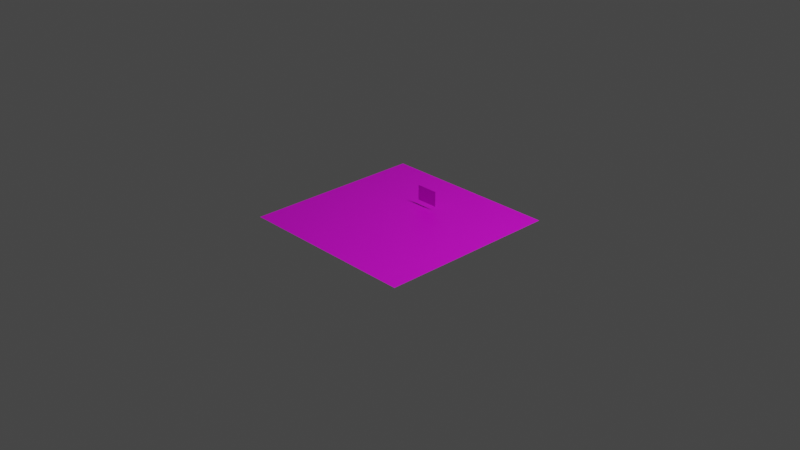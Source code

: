 # Source: marscity.blend  (saved by Blender 2.91.10; exported with 4.5.12 LTS)
import bpy
from mathutils import Matrix  # noqa: F401  (used for matrix-valued properties, if any)

bpy.ops.wm.read_factory_settings(use_empty=True)
scene = bpy.context.scene
scene.name = 'Scene'

# ---- collections
col_collection = bpy.data.collections.new('Collection'); scene.collection.children.link(col_collection)

# ---- images (referenced by path relative to the original .blend; pixels are not part of the script)
import os
ASSET_DIR = os.environ.get("B2B_ASSET_DIR", "")  # directory of the original .blend (textures are referenced by path, not embedded)
HERE = os.path.dirname(os.path.abspath(__file__))  # packed textures are extracted next to this script under _unpacked/

def load_image(name, relpath, width, height, colorspace="sRGB"):
    """Load a texture the original file referenced (path relative to the .blend, or extracted next to this script)."""
    p = next((c for c in (os.path.join(HERE, relpath), os.path.join(ASSET_DIR, relpath)) if relpath and os.path.exists(c)), "")
    if p:
        img = bpy.data.images.load(p, check_existing=True)
        img.name = name
    else:  # same state as the original file: an image datablock whose file is absent (Cycles renders it pink)
        img = bpy.data.images.new(name, width, height)
        img.source = "FILE"
        img.filepath = "//" + (relpath or name)
    img.colorspace_settings.name = colorspace
    return img
img_marscity_tga = load_image('marscity.tga', 'marscity.tga', 1024, 1024, 'sRGB')

# ---- materials (node trees are filled in below, after node groups)
mat_marscity = bpy.data.materials.new('marscity')
mat_marscity.use_transparent_shadow = False

# ---- material node trees
mat_marscity.use_nodes = True; mat_marscity.node_tree.nodes.clear()
_N = mat_marscity.node_tree.nodes; _L = mat_marscity.node_tree.links
n0 = _N.new('ShaderNodeBsdfPrincipled'); n0.name = 'Principled BSDF'; n0.location = (10, 300)
n0.distribution = 'GGX'
n0.subsurface_method = 'BURLEY'
n0.inputs[3].default_value = 1.45
n0.inputs[27].default_value = (0.0, 0.0, 0.0, 1.0)
n0.inputs[28].default_value = 1.0
n1 = _N.new('ShaderNodeOutputMaterial'); n1.name = 'Material Output'; n1.location = (300, 300)
n2 = _N.new('ShaderNodeTexImage'); n2.name = 'Image Texture'; n2.location = (-280, 280)
n2.image = img_marscity_tga
_L.new(n0.outputs[0], n1.inputs[0])
_L.new(n2.outputs[0], n0.inputs[0])
n1.is_active_output = True

# ---- world
world_world = bpy.data.worlds.new('World'); scene.world = world_world
world_world.use_nodes = True; world_world.node_tree.nodes.clear()
_N = world_world.node_tree.nodes; _L = world_world.node_tree.links
n0 = _N.new('ShaderNodeOutputWorld'); n0.name = 'World Output'; n0.location = (300, 300)
n1 = _N.new('ShaderNodeBackground'); n1.name = 'Background'; n1.location = (10, 300)
n1.inputs[0].default_value = (0.05088, 0.05088, 0.05088, 1.0)
_L.new(n1.outputs[0], n0.inputs[0])
n0.is_active_output = True
world_world.color = (0.05088, 0.05088, 0.05088)
world_world.use_sun_shadow = False
world_world.sun_shadow_jitter_overblur = 0.0

# ---- cameras
cam_camera = bpy.data.cameras.new('Camera')
cam_camera.clip_end = 100.0
cam_camera.ortho_scale = 7.314

# ---- lights
light_light = bpy.data.lights.new('Light', 'POINT')
light_light.transmission_factor = 0.0
light_light.energy = 1000.0
light_light.shadow_soft_size = 0.1
light_light.shadow_maximum_resolution = 0.006
light_light.use_absolute_resolution = True

# ---- meshes
me_grid = bpy.data.meshes.new('Grid')
me_grid.from_pydata([(-0.3367, -0.3367, 0.0), (-0.3367, -0.5612, 0.0), (-0.3367, -0.7856, 0.0), (-0.3367, -1.01, 0.0), (-0.1122, 1.01, 0.0), (-0.1122, 0.7856, 0.0), (-0.1122, 0.5612, 0.0), (-0.1122, 0.3367, 0.0), (-0.1122, -0.3367, 0.0), (-0.1122, -0.5612, 0.0), (-0.1122, -0.7856, 0.0), (-0.1122, -1.01, 0.0), (0.1122, 1.01, 0.0), (0.1122, 0.7856, 0.0), (0.1122, 0.5612, 0.0), (0.1122, 0.3367, 0.0), (0.1122, -0.3367, 0.0), (0.1122, -0.5612, 0.0), (0.1122, -0.7856, 0.0), (0.1122, -1.01, 0.0), (0.3367, 1.01, 0.0), (0.3367, 0.7856, 0.0), (0.3367, 0.5612, 0.0), (0.3367, 0.3367, 0.0), (0.3367, -0.3367, 0.0), (0.3367, -0.5612, 0.0), (0.3367, -0.7856, 0.0), (0.3367, -1.01, 0.0), (0.5612, 1.01, 0.0), (0.5612, 0.7856, 0.0), (0.5612, 0.5612, 0.0), (0.5612, 0.3367, 0.0), (0.5612, -0.3367, 0.0), (0.5612, -0.5612, 0.0), (0.5612, -0.7856, 0.0), (0.5612, -1.01, 0.0), (0.7856, 1.01, 0.0), (0.7856, 0.7856, 0.0), (0.7856, 0.5612, 0.0), (0.7856, 0.3367, 0.0), (0.7856, -0.3367, 0.0), (0.7856, -0.5612, 0.0), (0.7856, -0.7856, 0.0), (0.7856, -1.01, 0.0), (1.01, 1.01, 0.0), (1.01, 0.7856, 0.0), (1.01, 0.5612, 0.0), (1.01, 0.3367, 0.0), (-0.3948, -0.1245, 0.04759), (-0.3948, 0.1245, 0.04759), (-0.3948, -0.1245, 0.2173), (-0.3948, 0.1245, 0.2173), (1.01, -0.3367, 0.0), (1.01, -0.5612, 0.0), (1.01, -0.7856, 0.0), (1.01, -1.01, 0.0), (-0.3367, 0.3367, 0.0), (-0.3367, 0.5612, 0.0), (-0.3367, 0.7856, 0.0), (-0.3367, 1.01, 0.0), (-0.5612, -1.01, 0.0), (-0.5612, -0.7856, 0.0), (-0.5612, -0.5612, 0.0), (-0.5612, -0.3367, 0.0), (-0.5612, 0.3367, 0.0), (-0.5612, 0.5612, 0.0), (-0.5612, 0.7856, 0.0), (-0.5612, 1.01, 0.0), (-0.7856, -1.01, 0.0), (-0.7856, -0.7856, 0.0), (-0.7856, -0.5612, 0.0), (-0.7856, -0.3367, 0.0), (-0.7856, 0.3367, 0.0), (-0.7856, 0.5612, 0.0), (-0.7856, 0.7856, 0.0), (-0.7856, 1.01, 0.0), (-1.01, -1.01, 0.0), (-1.01, -0.7856, 0.0), (-1.01, -0.5612, 0.0), (-1.01, -0.3367, 0.0), (-1.01, 0.3367, 0.0), (-1.01, 0.5612, 0.0), (-1.01, 0.7856, 0.0), (-1.01, 1.01, 0.0)], [], [(21, 20, 12, 13), (30, 29, 21, 22), (27, 26, 18, 19), (29, 28, 20, 21), (31, 30, 22, 23), (33, 32, 24, 25), (34, 33, 25, 26), (35, 34, 26, 27), (37, 36, 28, 29), (38, 37, 29, 30), (39, 38, 30, 31), (42, 41, 33, 34), (25, 24, 16, 17), (43, 42, 34, 35), (46, 45, 37, 38), (45, 44, 36, 37), (53, 52, 40, 41), (47, 46, 38, 39), (41, 40, 32, 33), (54, 53, 41, 42), (23, 22, 14, 15), (22, 21, 13, 14), (26, 25, 17, 18), (48, 49, 51, 50), (55, 54, 42, 43), (19, 18, 10, 11), (18, 17, 9, 10), (17, 16, 8, 9), (15, 14, 6, 7), (14, 13, 5, 6), (13, 12, 4, 5), (11, 10, 2, 3), (10, 9, 1, 2), (9, 8, 0, 1), (7, 6, 57, 56), (6, 5, 58, 57), (5, 4, 59, 58), (3, 2, 61, 60), (2, 1, 62, 61), (1, 0, 63, 62), (56, 57, 65, 64), (57, 58, 66, 65), (58, 59, 67, 66), (60, 61, 69, 68), (61, 62, 70, 69), (62, 63, 71, 70), (64, 65, 73, 72), (65, 66, 74, 73), (66, 67, 75, 74), (68, 69, 77, 76), (69, 70, 78, 77), (70, 71, 79, 78), (72, 73, 81, 80), (73, 74, 82, 81), (74, 75, 83, 82)])
_uv = me_grid.uv_layers.new(name='UVMap')
_uv.uv.foreach_set('vector', [0.9606, 0.6475, 0.9905, 0.6475, 0.9905, 0.5908, 0.9606, 0.5908, 0.9306, 0.7041, 0.9606, 0.7041, 0.9606, 0.6475, 0.9306, 0.6475, 0.7211, 0.6475, 0.751, 0.6475, 0.751, 0.5908, 0.7211, 0.5908, 0.9606, 0.7041, 0.9905, 0.7041, 0.9905, 0.6475, 0.9606, 0.6475, 0.9007, 0.7041, 0.9306, 0.7041, 0.9306, 0.6475, 0.9007, 0.6475, 0.781, 0.7041, 0.8109, 0.7041, 0.8109, 0.6475, 0.781, 0.6475, 0.751, 0.7041, 0.781, 0.7041, 0.781, 0.6475, 0.751, 0.6475, 0.7211, 0.7041, 0.751, 0.7041, 0.751, 0.6475, 0.7211, 0.6475, 0.9606, 0.7608, 0.9905, 0.7608, 0.9905, 0.7041, 0.9606, 0.7041, 0.9306, 0.7608, 0.9606, 0.7608, 0.9606, 0.7041, 0.9306, 0.7041, 0.9007, 0.7608, 0.9306, 0.7608, 0.9306, 0.7041, 0.9007, 0.7041, 0.751, 0.7608, 0.781, 0.7608, 0.781, 0.7041, 0.751, 0.7041, 0.781, 0.6475, 0.8109, 0.6475, 0.8109, 0.5908, 0.781, 0.5908, 0.7211, 0.7608, 0.751, 0.7608, 0.751, 0.7041, 0.7211, 0.7041, 0.9306, 0.8174, 0.9606, 0.8174, 0.9606, 0.7608, 0.9306, 0.7608, 0.9606, 0.8174, 0.9905, 0.8174, 0.9905, 0.7608, 0.9606, 0.7608, 0.781, 0.8174, 0.8109, 0.8174, 0.8109, 0.7608, 0.781, 0.7608, 0.9007, 0.8174, 0.9306, 0.8174, 0.9306, 0.7608, 0.9007, 0.7608, 0.781, 0.7608, 0.8109, 0.7608, 0.8109, 0.7041, 0.781, 0.7041, 0.751, 0.8174, 0.781, 0.8174, 0.781, 0.7608, 0.751, 0.7608, 0.9007, 0.6475, 0.9306, 0.6475, 0.9306, 0.5908, 0.9007, 0.5908, 0.9306, 0.6475, 0.9606, 0.6475, 0.9606, 0.5908, 0.9306, 0.5908, 0.751, 0.6475, 0.781, 0.6475, 0.781, 0.5908, 0.751, 0.5908, 0.3016, 0.1378, 0.6938, 0.1362, 0.6936, 0.6719, 0.3029, 0.6678, 0.7211, 0.8174, 0.751, 0.8174, 0.751, 0.7608, 0.7211, 0.7608, 0.7211, 0.5908, 0.751, 0.5908, 0.751, 0.5342, 0.7211, 0.5342, 0.751, 0.5908, 0.781, 0.5908, 0.781, 0.5342, 0.751, 0.5342, 0.781, 0.5908, 0.8109, 0.5908, 0.8109, 0.5342, 0.781, 0.5342, 0.9007, 0.5908, 0.9306, 0.5908, 0.9306, 0.5342, 0.9007, 0.5342, 0.9306, 0.5908, 0.9606, 0.5908, 0.9606, 0.5342, 0.9306, 0.5342, 0.9606, 0.5908, 0.9905, 0.5908, 0.9905, 0.5342, 0.9606, 0.5342, 0.7211, 0.5342, 0.751, 0.5342, 0.751, 0.4775, 0.7211, 0.4775, 0.751, 0.5342, 0.781, 0.5342, 0.781, 0.4775, 0.751, 0.4775, 0.781, 0.5342, 0.8109, 0.5342, 0.8109, 0.4775, 0.781, 0.4775, 0.9007, 0.5342, 0.9306, 0.5342, 0.9306, 0.4775, 0.9007, 0.4775, 0.9306, 0.5342, 0.9606, 0.5342, 0.9606, 0.4775, 0.9306, 0.4775, 0.9606, 0.5342, 0.9905, 0.5342, 0.9905, 0.4775, 0.9606, 0.4775, 0.7211, 0.4775, 0.751, 0.4775, 0.751, 0.4209, 0.7211, 0.4209, 0.751, 0.4775, 0.781, 0.4775, 0.781, 0.4209, 0.751, 0.4209, 0.781, 0.4775, 0.8109, 0.4775, 0.8109, 0.4209, 0.781, 0.4209, 0.9007, 0.4775, 0.9306, 0.4775, 0.9306, 0.4209, 0.9007, 0.4209, 0.9306, 0.4775, 0.9606, 0.4775, 0.9606, 0.4209, 0.9306, 0.4209, 0.9606, 0.4775, 0.9905, 0.4775, 0.9905, 0.4209, 0.9606, 0.4209, 0.7211, 0.4209, 0.751, 0.4209, 0.751, 0.3642, 0.7211, 0.3642, 0.751, 0.4209, 0.781, 0.4209, 0.781, 0.3642, 0.751, 0.3642, 0.781, 0.4209, 0.8109, 0.4209, 0.8109, 0.3642, 0.781, 0.3642, 0.9007, 0.4209, 0.9306, 0.4209, 0.9306, 0.3642, 0.9007, 0.3642, 0.9306, 0.4209, 0.9606, 0.4209, 0.9606, 0.3642, 0.9306, 0.3642, 0.9606, 0.4209, 0.9905, 0.4209, 0.9905, 0.3642, 0.9606, 0.3642, 0.7211, 0.3642, 0.751, 0.3642, 0.751, 0.3076, 0.7211, 0.3076, 0.751, 0.3642, 0.781, 0.3642, 0.781, 0.3076, 0.751, 0.3076, 0.781, 0.3642, 0.8109, 0.3642, 0.8109, 0.3076, 0.781, 0.3076, 0.9007, 0.3642, 0.9306, 0.3642, 0.9306, 0.3076, 0.9007, 0.3076, 0.9306, 0.3642, 0.9606, 0.3642, 0.9606, 0.3076, 0.9306, 0.3076, 0.9606, 0.3642, 0.9905, 0.3642, 0.9905, 0.3076, 0.9606, 0.3076])
me_grid.materials.append(mat_marscity)
me_grid.use_remesh_fix_poles = True
me_grid.use_remesh_preserve_attributes = False
me_grid.use_mirror_vertex_groups = False
me_grid.update()
me_grid_001 = bpy.data.meshes.new('Grid.001')
me_grid_001.from_pydata([(1.01, 0.3367, 0.0), (1.01, -0.3367, 0.0), (-1.01, -0.3367, 0.0), (-1.01, 0.3367, 0.0)], [], [(0, 3, 2, 1)])
_uv = me_grid_001.uv_layers.new(name='UVMap')
_uv.uv.foreach_set('vector', [0.7133, 0.8454, 0.9983, 0.8454, 0.9983, 0.9989, 0.7133, 0.9989])
me_grid_001.materials.append(mat_marscity)
me_grid_001.use_remesh_fix_poles = True
me_grid_001.use_remesh_preserve_attributes = False
me_grid_001.use_mirror_vertex_groups = False
me_grid_001.update()

# ---- objects
ob_light = bpy.data.objects.new('Light', light_light)
ob_camera = bpy.data.objects.new('Camera', cam_camera)
ob_grid = bpy.data.objects.new('Grid', me_grid)
ob_grid_001 = bpy.data.objects.new('Grid.001', me_grid_001)

# ---- transforms, parenting, visibility, modifiers, constraints
ob_light.location = (4.076, 1.005, 5.904)
ob_light.rotation_euler = (0.6503, 0.05522, 1.866)
ob_light.lock_rotations_4d = False
ob_light.empty_display_type = 'ARROWS'
ob_light.color = (0.0, 0.0, 0.0, 0.0)
ob_light.lineart.crease_threshold = 0.0
ob_camera.location = (7.359, -6.926, 4.958)
ob_camera.rotation_euler = (1.109, 0.0, 0.8149)
ob_camera.lock_rotations_4d = False
ob_camera.empty_display_type = 'ARROWS'
ob_camera.color = (0.0, 0.0, 0.0, 0.0)
ob_camera.display_type = 'WIRE'
ob_camera.lineart.crease_threshold = 0.0
ob_grid.location = (0.0, 0.0, 0.0)
ob_grid.rotation_euler = (0.0, -0.0, -7.854)
ob_grid.scale = (0.99, 0.99, 0.99)
ob_grid.lineart.crease_threshold = 0.0
ob_grid_001.location = (0.0, 0.0, 0.0)
ob_grid_001.rotation_euler = (0.0, -0.0, -7.854)
ob_grid_001.scale = (0.99, 0.99, 0.99)
ob_grid_001.lineart.crease_threshold = 0.0

# ---- collection membership
col_collection.objects.link(ob_light)
col_collection.objects.link(ob_camera)
col_collection.objects.link(ob_grid)
col_collection.objects.link(ob_grid_001)

# ---- scene / render settings (as saved in the file)
scene.camera = ob_camera
scene.frame_start = 1; scene.frame_end = 250; scene.frame_set(1)
scene.render.engine = 'BLENDER_EEVEE_NEXT'
scene.cycles.use_denoising = False
scene.cycles.samples = 128
scene.cycles.sampling_pattern = 'TABULATED_SOBOL'
scene.cycles.use_adaptive_sampling = False
scene.cycles.use_light_tree = False
scene.view_settings.view_transform = 'Filmic'
bpy.context.view_layer.update()
